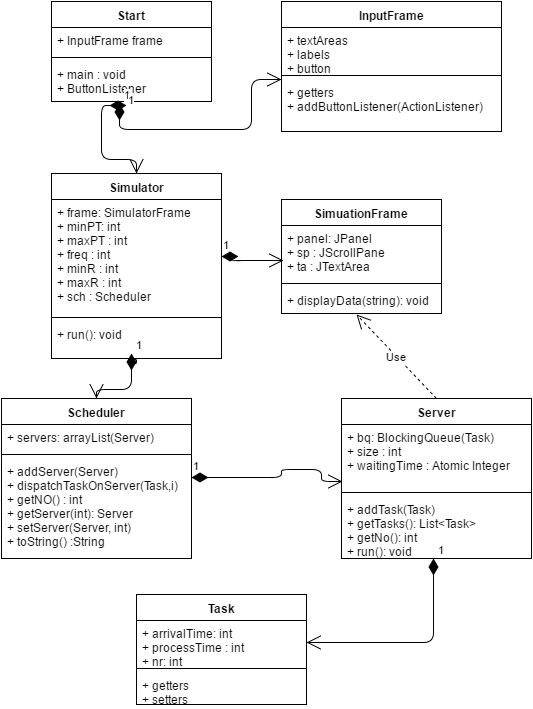

The diagram above was exported from draw.io. Its source (the exported page's mxGraphModel, read from the mxfile embedded in the PNG):
<mxGraphModel dx="1434" dy="722" grid="1" gridSize="10" guides="1" tooltips="1" connect="1" arrows="1" fold="1" page="1" pageScale="1" pageWidth="826" pageHeight="1169" background="#ffffff" math="0" shadow="0">
  <root>
    <mxCell id="0" />
    <mxCell id="1" parent="0" />
    <mxCell id="30" value="Start" style="swimlane;html=1;fontStyle=1;align=center;verticalAlign=top;childLayout=stackLayout;horizontal=1;startSize=26;horizontalStack=0;resizeParent=1;resizeLast=0;collapsible=1;marginBottom=0;swimlaneFillColor=#ffffff;" vertex="1" parent="1">
      <mxGeometry x="120" y="22" width="160" height="100" as="geometry" />
    </mxCell>
    <mxCell id="31" value="+ InputFrame frame&lt;div&gt;&lt;br&gt;&lt;/div&gt;" style="text;html=1;strokeColor=none;fillColor=none;align=left;verticalAlign=top;spacingLeft=4;spacingRight=4;whiteSpace=wrap;overflow=hidden;rotatable=0;points=[[0,0.5],[1,0.5]];portConstraint=eastwest;" vertex="1" parent="30">
      <mxGeometry y="26" width="160" height="26" as="geometry" />
    </mxCell>
    <mxCell id="32" value="" style="line;html=1;strokeWidth=1;fillColor=none;align=left;verticalAlign=middle;spacingTop=-1;spacingLeft=3;spacingRight=3;rotatable=0;labelPosition=right;points=[];portConstraint=eastwest;" vertex="1" parent="30">
      <mxGeometry y="52" width="160" height="8" as="geometry" />
    </mxCell>
    <mxCell id="33" value="+ main : void&lt;div&gt;+ ButtonListener&lt;/div&gt;" style="text;html=1;strokeColor=none;fillColor=none;align=left;verticalAlign=top;spacingLeft=4;spacingRight=4;whiteSpace=wrap;overflow=hidden;rotatable=0;points=[[0,0.5],[1,0.5]];portConstraint=eastwest;" vertex="1" parent="30">
      <mxGeometry y="60" width="160" height="40" as="geometry" />
    </mxCell>
    <mxCell id="34" value="Task" style="swimlane;html=1;fontStyle=1;align=center;verticalAlign=top;childLayout=stackLayout;horizontal=1;startSize=26;horizontalStack=0;resizeParent=1;resizeLast=0;collapsible=1;marginBottom=0;swimlaneFillColor=#ffffff;" vertex="1" parent="1">
      <mxGeometry x="205" y="615" width="170" height="110" as="geometry" />
    </mxCell>
    <mxCell id="35" value="+ arrivalTime: int&lt;div&gt;+ processTime : int&lt;/div&gt;&lt;div&gt;+ nr: int&lt;/div&gt;" style="text;html=1;strokeColor=none;fillColor=none;align=left;verticalAlign=top;spacingLeft=4;spacingRight=4;whiteSpace=wrap;overflow=hidden;rotatable=0;points=[[0,0.5],[1,0.5]];portConstraint=eastwest;" vertex="1" parent="34">
      <mxGeometry y="26" width="170" height="44" as="geometry" />
    </mxCell>
    <mxCell id="36" value="" style="line;html=1;strokeWidth=1;fillColor=none;align=left;verticalAlign=middle;spacingTop=-1;spacingLeft=3;spacingRight=3;rotatable=0;labelPosition=right;points=[];portConstraint=eastwest;" vertex="1" parent="34">
      <mxGeometry y="70" width="170" height="8" as="geometry" />
    </mxCell>
    <mxCell id="37" value="+ getters&lt;div&gt;+ setters&lt;/div&gt;" style="text;html=1;strokeColor=none;fillColor=none;align=left;verticalAlign=top;spacingLeft=4;spacingRight=4;whiteSpace=wrap;overflow=hidden;rotatable=0;points=[[0,0.5],[1,0.5]];portConstraint=eastwest;" vertex="1" parent="34">
      <mxGeometry y="78" width="170" height="32" as="geometry" />
    </mxCell>
    <mxCell id="38" value="InputFrame" style="swimlane;html=1;fontStyle=1;align=center;verticalAlign=top;childLayout=stackLayout;horizontal=1;startSize=26;horizontalStack=0;resizeParent=1;resizeLast=0;collapsible=1;marginBottom=0;swimlaneFillColor=#ffffff;" vertex="1" parent="1">
      <mxGeometry x="350" y="22" width="220" height="130" as="geometry" />
    </mxCell>
    <mxCell id="39" value="+ textAreas&lt;div&gt;+ labels&lt;/div&gt;&lt;div&gt;+ button&lt;/div&gt;" style="text;html=1;strokeColor=none;fillColor=none;align=left;verticalAlign=top;spacingLeft=4;spacingRight=4;whiteSpace=wrap;overflow=hidden;rotatable=0;points=[[0,0.5],[1,0.5]];portConstraint=eastwest;" vertex="1" parent="38">
      <mxGeometry y="26" width="220" height="44" as="geometry" />
    </mxCell>
    <mxCell id="40" value="" style="line;html=1;strokeWidth=1;fillColor=none;align=left;verticalAlign=middle;spacingTop=-1;spacingLeft=3;spacingRight=3;rotatable=0;labelPosition=right;points=[];portConstraint=eastwest;" vertex="1" parent="38">
      <mxGeometry y="70" width="220" height="8" as="geometry" />
    </mxCell>
    <mxCell id="41" value="+ getters&lt;div&gt;+ addButtonListener(ActionListener)&amp;nbsp;&lt;/div&gt;" style="text;html=1;strokeColor=none;fillColor=none;align=left;verticalAlign=top;spacingLeft=4;spacingRight=4;whiteSpace=wrap;overflow=hidden;rotatable=0;points=[[0,0.5],[1,0.5]];portConstraint=eastwest;" vertex="1" parent="38">
      <mxGeometry y="78" width="220" height="52" as="geometry" />
    </mxCell>
    <mxCell id="42" value="Simulator" style="swimlane;html=1;fontStyle=1;align=center;verticalAlign=top;childLayout=stackLayout;horizontal=1;startSize=26;horizontalStack=0;resizeParent=1;resizeLast=0;collapsible=1;marginBottom=0;swimlaneFillColor=#ffffff;" vertex="1" parent="1">
      <mxGeometry x="120" y="194" width="170" height="185" as="geometry" />
    </mxCell>
    <mxCell id="43" value="+ frame: SimulatorFrame&lt;div&gt;+ minPT: int&lt;/div&gt;&lt;div&gt;+ maxPT : int&lt;/div&gt;&lt;div&gt;+ freq : int&lt;/div&gt;&lt;div&gt;+ minR : int&lt;/div&gt;&lt;div&gt;+ maxR : int&lt;/div&gt;&lt;div&gt;+ sch : Scheduler&lt;/div&gt;" style="text;html=1;strokeColor=none;fillColor=none;align=left;verticalAlign=top;spacingLeft=4;spacingRight=4;whiteSpace=wrap;overflow=hidden;rotatable=0;points=[[0,0.5],[1,0.5]];portConstraint=eastwest;" vertex="1" parent="42">
      <mxGeometry y="26" width="170" height="114" as="geometry" />
    </mxCell>
    <mxCell id="44" value="" style="line;html=1;strokeWidth=1;fillColor=none;align=left;verticalAlign=middle;spacingTop=-1;spacingLeft=3;spacingRight=3;rotatable=0;labelPosition=right;points=[];portConstraint=eastwest;" vertex="1" parent="42">
      <mxGeometry y="140" width="170" height="8" as="geometry" />
    </mxCell>
    <mxCell id="45" value="+ run(): void" style="text;html=1;strokeColor=none;fillColor=none;align=left;verticalAlign=top;spacingLeft=4;spacingRight=4;whiteSpace=wrap;overflow=hidden;rotatable=0;points=[[0,0.5],[1,0.5]];portConstraint=eastwest;" vertex="1" parent="42">
      <mxGeometry y="148" width="170" height="32" as="geometry" />
    </mxCell>
    <mxCell id="46" value="SimuationFrame" style="swimlane;html=1;fontStyle=1;align=center;verticalAlign=top;childLayout=stackLayout;horizontal=1;startSize=26;horizontalStack=0;resizeParent=1;resizeLast=0;collapsible=1;marginBottom=0;swimlaneFillColor=#ffffff;" vertex="1" parent="1">
      <mxGeometry x="350" y="220" width="160" height="114" as="geometry" />
    </mxCell>
    <mxCell id="47" value="+ panel: JPanel&lt;div&gt;+ sp : JScrollPane&lt;/div&gt;&lt;div&gt;+ ta : JTextArea&lt;/div&gt;" style="text;html=1;strokeColor=none;fillColor=none;align=left;verticalAlign=top;spacingLeft=4;spacingRight=4;whiteSpace=wrap;overflow=hidden;rotatable=0;points=[[0,0.5],[1,0.5]];portConstraint=eastwest;" vertex="1" parent="46">
      <mxGeometry y="26" width="160" height="54" as="geometry" />
    </mxCell>
    <mxCell id="48" value="" style="line;html=1;strokeWidth=1;fillColor=none;align=left;verticalAlign=middle;spacingTop=-1;spacingLeft=3;spacingRight=3;rotatable=0;labelPosition=right;points=[];portConstraint=eastwest;" vertex="1" parent="46">
      <mxGeometry y="80" width="160" height="8" as="geometry" />
    </mxCell>
    <mxCell id="49" value="+ displayData(string): void" style="text;html=1;strokeColor=none;fillColor=none;align=left;verticalAlign=top;spacingLeft=4;spacingRight=4;whiteSpace=wrap;overflow=hidden;rotatable=0;points=[[0,0.5],[1,0.5]];portConstraint=eastwest;" vertex="1" parent="46">
      <mxGeometry y="88" width="160" height="26" as="geometry" />
    </mxCell>
    <mxCell id="50" value="Server" style="swimlane;html=1;fontStyle=1;align=center;verticalAlign=top;childLayout=stackLayout;horizontal=1;startSize=26;horizontalStack=0;resizeParent=1;resizeLast=0;collapsible=1;marginBottom=0;swimlaneFillColor=#ffffff;" vertex="1" parent="1">
      <mxGeometry x="410" y="419" width="190" height="160" as="geometry" />
    </mxCell>
    <mxCell id="51" value="+ bq: BlockingQueue(Task)&lt;div&gt;+ size : int&lt;/div&gt;&lt;div&gt;+ waitingTime : Atomic Integer&lt;/div&gt;&lt;div&gt;&lt;br&gt;&lt;/div&gt;" style="text;html=1;strokeColor=none;fillColor=none;align=left;verticalAlign=top;spacingLeft=4;spacingRight=4;whiteSpace=wrap;overflow=hidden;rotatable=0;points=[[0,0.5],[1,0.5]];portConstraint=eastwest;" vertex="1" parent="50">
      <mxGeometry y="26" width="190" height="64" as="geometry" />
    </mxCell>
    <mxCell id="52" value="" style="line;html=1;strokeWidth=1;fillColor=none;align=left;verticalAlign=middle;spacingTop=-1;spacingLeft=3;spacingRight=3;rotatable=0;labelPosition=right;points=[];portConstraint=eastwest;" vertex="1" parent="50">
      <mxGeometry y="90" width="190" height="8" as="geometry" />
    </mxCell>
    <mxCell id="53" value="+ addTask(Task)&lt;div&gt;+ getTasks(): List&amp;lt;Task&amp;gt;&lt;/div&gt;&lt;div&gt;+ getNo(): int&lt;/div&gt;&lt;div&gt;+ run(): void&lt;/div&gt;" style="text;html=1;strokeColor=none;fillColor=none;align=left;verticalAlign=top;spacingLeft=4;spacingRight=4;whiteSpace=wrap;overflow=hidden;rotatable=0;points=[[0,0.5],[1,0.5]];portConstraint=eastwest;" vertex="1" parent="50">
      <mxGeometry y="98" width="190" height="62" as="geometry" />
    </mxCell>
    <mxCell id="54" value="Scheduler" style="swimlane;html=1;fontStyle=1;align=center;verticalAlign=top;childLayout=stackLayout;horizontal=1;startSize=26;horizontalStack=0;resizeParent=1;resizeLast=0;collapsible=1;marginBottom=0;swimlaneFillColor=#ffffff;" vertex="1" parent="1">
      <mxGeometry x="70" y="419" width="190" height="160" as="geometry" />
    </mxCell>
    <mxCell id="55" value="+ servers: arrayList(Server)" style="text;html=1;strokeColor=none;fillColor=none;align=left;verticalAlign=top;spacingLeft=4;spacingRight=4;whiteSpace=wrap;overflow=hidden;rotatable=0;points=[[0,0.5],[1,0.5]];portConstraint=eastwest;" vertex="1" parent="54">
      <mxGeometry y="26" width="190" height="26" as="geometry" />
    </mxCell>
    <mxCell id="56" value="" style="line;html=1;strokeWidth=1;fillColor=none;align=left;verticalAlign=middle;spacingTop=-1;spacingLeft=3;spacingRight=3;rotatable=0;labelPosition=right;points=[];portConstraint=eastwest;" vertex="1" parent="54">
      <mxGeometry y="52" width="190" height="8" as="geometry" />
    </mxCell>
    <mxCell id="57" value="+ addServer(Server)&lt;div&gt;+ dispatchTaskOnServer(Task,i)&lt;/div&gt;&lt;div&gt;+ getNO() : int&amp;nbsp;&lt;/div&gt;&lt;div&gt;+ getServer(int): Server&lt;/div&gt;&lt;div&gt;+ setServer(Server, int)&lt;/div&gt;&lt;div&gt;+ toString() :String&lt;/div&gt;" style="text;html=1;strokeColor=none;fillColor=none;align=left;verticalAlign=top;spacingLeft=4;spacingRight=4;whiteSpace=wrap;overflow=hidden;rotatable=0;points=[[0,0.5],[1,0.5]];portConstraint=eastwest;" vertex="1" parent="54">
      <mxGeometry y="60" width="190" height="100" as="geometry" />
    </mxCell>
    <mxCell id="58" style="edgeStyle=orthogonalEdgeStyle;rounded=0;html=1;exitX=0.5;exitY=1;entryX=0.5;entryY=1;jettySize=auto;orthogonalLoop=1;" edge="1" parent="1" source="42" target="42">
      <mxGeometry relative="1" as="geometry" />
    </mxCell>
    <mxCell id="59" value="1" style="endArrow=open;html=1;endSize=12;startArrow=diamondThin;startSize=14;startFill=1;edgeStyle=orthogonalEdgeStyle;align=left;verticalAlign=bottom;exitX=0.425;exitY=1.05;exitPerimeter=0;entryX=0;entryY=0;entryPerimeter=0;" edge="1" parent="1" source="33" target="41">
      <mxGeometry x="-1" y="3" relative="1" as="geometry">
        <mxPoint x="160" y="160" as="sourcePoint" />
        <mxPoint x="320" y="160" as="targetPoint" />
        <Array as="points">
          <mxPoint x="188" y="150" />
          <mxPoint x="320" y="150" />
          <mxPoint x="320" y="100" />
        </Array>
      </mxGeometry>
    </mxCell>
    <mxCell id="60" value="1" style="endArrow=open;html=1;endSize=12;startArrow=diamondThin;startSize=14;startFill=1;edgeStyle=orthogonalEdgeStyle;align=left;verticalAlign=bottom;exitX=0.469;exitY=1.1;exitPerimeter=0;entryX=0.5;entryY=0;" edge="1" parent="1" source="33" target="42">
      <mxGeometry x="-1" y="3" relative="1" as="geometry">
        <mxPoint x="10" y="10" as="sourcePoint" />
        <mxPoint x="170" y="10" as="targetPoint" />
        <Array as="points">
          <mxPoint x="170" y="126" />
          <mxPoint x="170" y="180" />
          <mxPoint x="205" y="180" />
        </Array>
      </mxGeometry>
    </mxCell>
    <mxCell id="61" value="1" style="endArrow=open;html=1;endSize=12;startArrow=diamondThin;startSize=14;startFill=1;edgeStyle=orthogonalEdgeStyle;align=left;verticalAlign=bottom;exitX=1;exitY=0.5;entryX=0.013;entryY=0.648;entryPerimeter=0;" edge="1" parent="1" source="43" target="47">
      <mxGeometry x="-1" y="3" relative="1" as="geometry">
        <mxPoint x="10" y="10" as="sourcePoint" />
        <mxPoint x="170" y="10" as="targetPoint" />
        <Array as="points">
          <mxPoint x="300" y="277" />
          <mxPoint x="300" y="281" />
        </Array>
      </mxGeometry>
    </mxCell>
    <mxCell id="62" value="1" style="endArrow=open;html=1;endSize=12;startArrow=diamondThin;startSize=14;startFill=1;edgeStyle=orthogonalEdgeStyle;align=left;verticalAlign=bottom;exitX=0.471;exitY=1;exitPerimeter=0;entryX=0.5;entryY=0;" edge="1" parent="1" source="45" target="54">
      <mxGeometry x="-1" y="3" relative="1" as="geometry">
        <mxPoint x="200" y="390" as="sourcePoint" />
        <mxPoint x="360" y="390" as="targetPoint" />
        <Array as="points">
          <mxPoint x="200" y="384" />
          <mxPoint x="205" y="384" />
          <mxPoint x="205" y="380" />
          <mxPoint x="200" y="380" />
          <mxPoint x="200" y="410" />
          <mxPoint x="165" y="410" />
        </Array>
      </mxGeometry>
    </mxCell>
    <mxCell id="63" value="1" style="endArrow=open;html=1;endSize=12;startArrow=diamondThin;startSize=14;startFill=1;edgeStyle=orthogonalEdgeStyle;align=left;verticalAlign=bottom;exitX=1;exitY=0.19;exitPerimeter=0;entryX=0.005;entryY=0.891;entryPerimeter=0;" edge="1" parent="1" source="57" target="51">
      <mxGeometry x="-1" y="3" relative="1" as="geometry">
        <mxPoint x="280" y="500" as="sourcePoint" />
        <mxPoint x="440" y="500" as="targetPoint" />
        <Array as="points">
          <mxPoint x="350" y="498" />
          <mxPoint x="350" y="490" />
          <mxPoint x="390" y="490" />
          <mxPoint x="390" y="502" />
        </Array>
      </mxGeometry>
    </mxCell>
    <mxCell id="64" value="Use" style="endArrow=open;endSize=12;dashed=1;html=1;exitX=0.5;exitY=0;entryX=0.469;entryY=1.038;entryPerimeter=0;" edge="1" parent="1" source="50" target="49">
      <mxGeometry width="160" relative="1" as="geometry">
        <mxPoint x="500" y="380" as="sourcePoint" />
        <mxPoint x="660" y="380" as="targetPoint" />
      </mxGeometry>
    </mxCell>
    <mxCell id="65" value="1" style="endArrow=open;html=1;endSize=12;startArrow=diamondThin;startSize=14;startFill=1;edgeStyle=orthogonalEdgeStyle;align=left;verticalAlign=bottom;exitX=0.484;exitY=1;exitPerimeter=0;entryX=1;entryY=0.5;" edge="1" parent="1" source="53" target="35">
      <mxGeometry x="-1" y="3" relative="1" as="geometry">
        <mxPoint x="470" y="670" as="sourcePoint" />
        <mxPoint x="630" y="670" as="targetPoint" />
        <Array as="points">
          <mxPoint x="502" y="663" />
        </Array>
      </mxGeometry>
    </mxCell>
  </root>
</mxGraphModel>